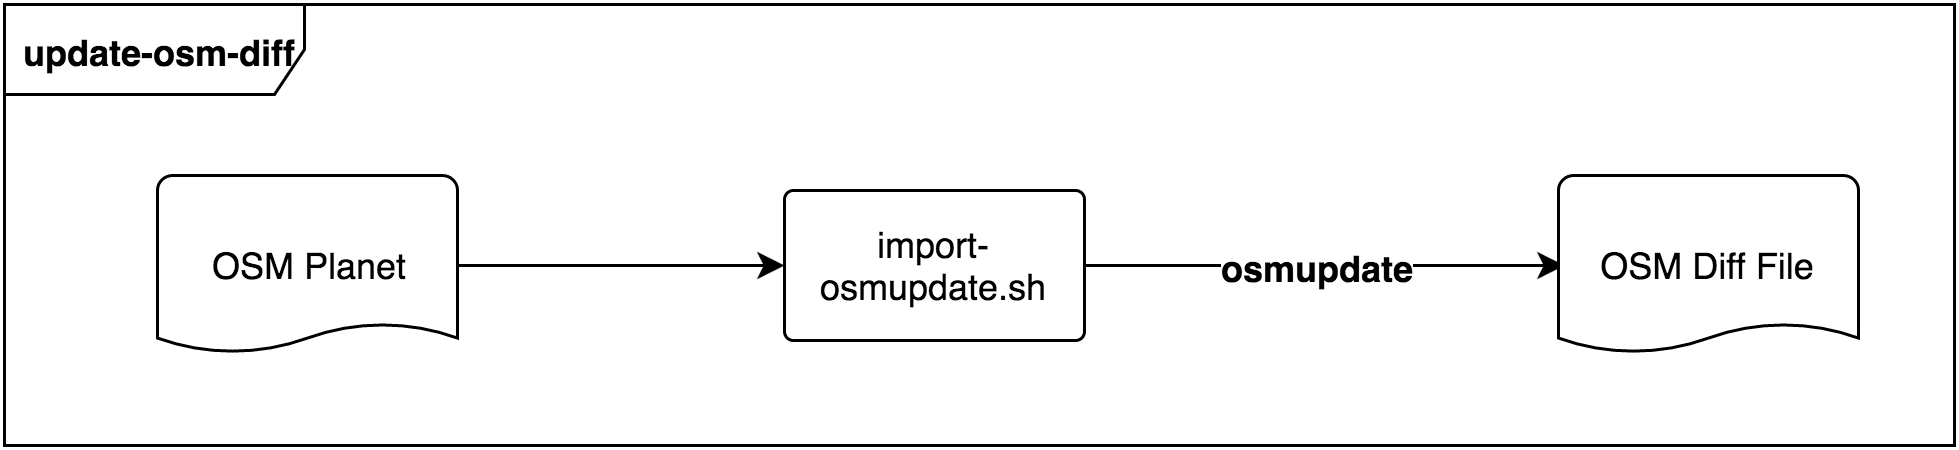

The diagram above was exported from draw.io. Its source (the exported page's mxGraphModel, read from the mxfile embedded in the PNG):
<mxGraphModel dx="1522" dy="882" grid="1" gridSize="10" guides="1" tooltips="1" connect="1" arrows="1" fold="1" page="1" pageScale="1" pageWidth="826" pageHeight="1169" background="#ffffff" math="0" shadow="0">
  <root>
    <mxCell id="0" />
    <mxCell id="1" parent="0" />
    <mxCell id="2" value="OSM Planet" style="strokeWidth=1;html=1;shape=mxgraph.flowchart.document;whiteSpace=wrap;fillColor=#ffffff;" vertex="1" parent="1">
      <mxGeometry x="121" y="1160" width="100" height="60" as="geometry" />
    </mxCell>
    <mxCell id="3" value="import-osmupdate.sh" style="strokeWidth=1;html=1;shape=mxgraph.flowchart.process;whiteSpace=wrap;fillColor=#ffffff;fontStyle=0" vertex="1" parent="1">
      <mxGeometry x="330" y="1165" width="100" height="50" as="geometry" />
    </mxCell>
    <mxCell id="4" value="&lt;b&gt;update-osm-diff&lt;/b&gt;" style="shape=umlFrame;whiteSpace=wrap;html=1;fillColor=none;gradientColor=#CCCCCC;fontColor=#000000;width=100;height=30;" vertex="1" parent="1">
      <mxGeometry x="70" y="1103" width="650" height="147" as="geometry" />
    </mxCell>
    <mxCell id="5" style="edgeStyle=orthogonalEdgeStyle;rounded=0;html=1;exitX=1;exitY=0.5;exitPerimeter=0;entryX=0;entryY=0.5;entryPerimeter=0;shadow=0;startSize=6;jettySize=auto;orthogonalLoop=1;strokeColor=#000000;fontColor=#000000;" edge="1" source="2" target="3" parent="1">
      <mxGeometry x="197" y="1110" as="geometry" />
    </mxCell>
    <mxCell id="6" style="edgeStyle=orthogonalEdgeStyle;rounded=0;html=1;exitX=1;exitY=0.5;exitPerimeter=0;entryX=0;entryY=0.5;entryPerimeter=0;shadow=0;startSize=6;jettySize=auto;orthogonalLoop=1;strokeColor=#000000;fontColor=#000000;" edge="1" source="3" parent="1">
      <mxGeometry x="471" y="1190" as="geometry">
        <mxPoint x="590" y="1190" as="targetPoint" />
      </mxGeometry>
    </mxCell>
    <mxCell id="7" value="osmupdate" style="text;html=1;resizable=0;points=[];align=center;verticalAlign=middle;labelBackgroundColor=#ffffff;fontColor=#000000;fontStyle=1" vertex="1" connectable="0" parent="6">
      <mxGeometry x="-0.1765" y="-3" relative="1" as="geometry">
        <mxPoint x="11" y="-3" as="offset" />
      </mxGeometry>
    </mxCell>
    <mxCell id="8" value="osmupdate" style="text;html=1;resizable=0;points=[];align=center;verticalAlign=middle;labelBackgroundColor=#ffffff;fontColor=#000000;fontStyle=1" vertex="1" connectable="0" parent="1">
      <mxGeometry x="507" y="1190" as="geometry">
        <mxPoint x="11" y="-3" as="offset" />
      </mxGeometry>
    </mxCell>
    <mxCell id="9" value="OSM Diff File" style="strokeWidth=1;html=1;shape=mxgraph.flowchart.document;whiteSpace=wrap;fillColor=#ffffff;" vertex="1" parent="1">
      <mxGeometry x="588" y="1160" width="100" height="60" as="geometry" />
    </mxCell>
  </root>
</mxGraphModel>